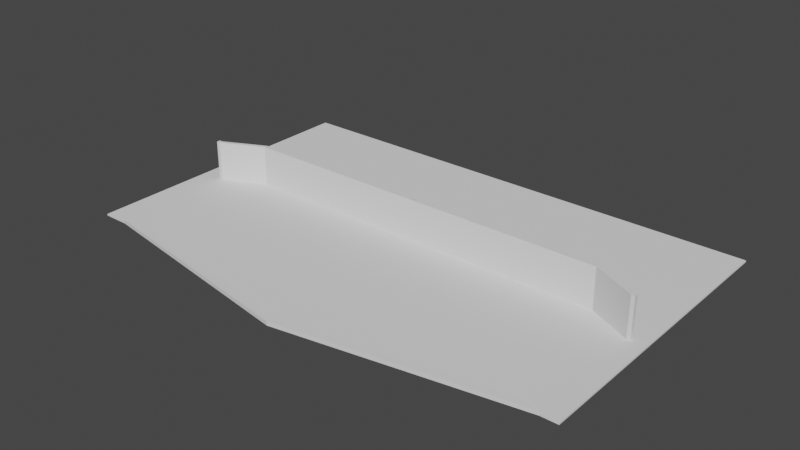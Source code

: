 # Source: Chapter1MainMenuHall.blend  (saved by Blender 3.6.11; exported with 4.5.12 LTS)
import bpy
from mathutils import Matrix  # noqa: F401  (used for matrix-valued properties, if any)

bpy.ops.wm.read_factory_settings(use_empty=True)
scene = bpy.context.scene
scene.name = 'Scene'

# ---- collections
col_collection = bpy.data.collections.new('Collection'); scene.collection.children.link(col_collection)

# ---- world
world_world = bpy.data.worlds.new('World'); scene.world = world_world
world_world.use_nodes = True; world_world.node_tree.nodes.clear()
_N = world_world.node_tree.nodes; _L = world_world.node_tree.links
n0 = _N.new('ShaderNodeOutputWorld'); n0.name = 'World Output'; n0.location = (300, 300)
n1 = _N.new('ShaderNodeBackground'); n1.name = 'Background'; n1.location = (10, 300)
n1.inputs[0].default_value = (0.05088, 0.05088, 0.05088, 1.0)
_L.new(n1.outputs[0], n0.inputs[0])
n0.is_active_output = True
world_world.color = (0.05088, 0.05088, 0.05088)
world_world.use_sun_shadow = False
world_world.sun_shadow_jitter_overblur = 0.0

# ---- meshes
me_plane = bpy.data.meshes.new('Plane')
me_plane.from_pydata([(-0.9275, -0.9807, 0.025), (0.9275, -0.9807, 0.025), (-1.0, 1.47, 0.025), (1.0, 1.47, 0.025), (-1.0, -0.6241, -0.025), (1.0, -0.6241, -0.025), (-1.0, 1.47, -0.025), (1.0, 1.47, -0.025), (-0.917, -2.786, 0.025), (0.917, -2.786, 0.025), (-1.0, -2.661, -0.025), (1.0, -2.661, -0.025), (-0.8837, -2.96, 0.025), (0.8837, -2.96, 0.025), (-1.0, -3.032, -0.025), (1.0, -3.032, -0.025), (0.0, -3.478, 0.025), (0.0, -3.624, -0.025), (-0.9275, -2.497, 0.025), (0.9275, -2.497, 0.025), (0.0, -3.624, 0.025), (1.0, -3.032, 0.025), (-1.0, -3.032, 0.025), (0.0, -3.624, 0.09479), (1.0, -3.032, 0.09479), (-1.0, -3.032, 0.09479), (0.0, -3.478, 0.09479), (0.8746, -2.961, 0.09479), (-0.8746, -2.961, 0.09479), (-1.0, -0.6222, 0.025), (1.0, -0.6222, 0.025), (-1.0, -2.661, 0.025), (1.0, -2.661, 0.025), (1.071, -0.6222, 0.02474), (1.071, 1.47, 0.02474), (1.071, -0.6241, -0.02526), (1.071, 1.47, -0.02526), (1.071, -2.661, 0.02474), (1.071, -2.661, -0.02526), (1.071, -3.032, 0.02474), (1.071, -3.032, -0.02526), (-1.111, 1.47, 0.0246), (-1.111, -0.6222, 0.0246), (-1.111, 1.47, -0.0254), (-1.111, -0.6241, -0.0254), (-1.111, -2.661, 0.0246), (-1.111, -2.661, -0.0254), (-1.111, -3.032, -0.0254), (-1.111, -3.032, 0.0246)], [], [(29, 30, 3, 2), (4, 6, 7, 5), (2, 6, 43, 41), (3, 30, 33, 34), (5, 7, 36, 35), (2, 3, 7, 6), (11, 5, 35, 38), (4, 5, 11, 10), (1, 0, 18, 19), (22, 31, 45, 48), (10, 11, 15, 17, 14), (4, 10, 46, 44), (9, 8, 12, 16, 13), (20, 22, 14, 17), (21, 20, 17, 15), (8, 9, 32, 31), (22, 20, 23, 25), (9, 13, 21, 32), (12, 8, 31, 22), (13, 16, 26, 27), (27, 26, 23, 24), (26, 28, 25, 23), (16, 12, 28, 26), (20, 21, 24, 23), (12, 22, 25, 28), (21, 13, 27, 24), (0, 1, 30, 29), (19, 18, 31, 32), (1, 19, 32, 30), (18, 0, 29, 31), (35, 33, 37, 38), (34, 33, 35, 36), (38, 37, 39, 40), (32, 21, 39, 37), (7, 3, 34, 36), (21, 15, 40, 39), (30, 32, 37, 33), (15, 11, 38, 40), (42, 41, 43, 44), (42, 44, 46, 45), (45, 46, 47, 48), (31, 29, 42, 45), (14, 22, 48, 47), (6, 4, 44, 43), (10, 14, 47, 46), (29, 2, 41, 42)])
_uv = me_plane.uv_layers.new(name='UVMap')
_uv.uv.foreach_set('vector', [0.0, 0.0, 1.0, 0.0, 1.0, 1.0, 0.0, 1.0, 0.0, 0.0, 0.0, 1.0, 1.0, 1.0, 1.0, 0.0, 0.0, 1.0, 0.0, 1.0, 0.0, 1.0, 0.0, 1.0, 1.0, 1.0, 1.0, 0.0, 1.0, 0.0, 1.0, 1.0, 1.0, 0.0, 1.0, 1.0, 1.0, 1.0, 1.0, 0.0, 0.0, 1.0, 1.0, 1.0, 1.0, 1.0, 0.0, 1.0, 1.0, 0.0, 1.0, 0.0, 1.0, 0.0, 1.0, 0.0, 0.0, 0.0, 1.0, 0.0, 1.0, 0.0, 0.0, 0.0, 0.9186, 0.0, 0.08144, 0.0, 0.08144, 0.0, 0.9186, 0.0, 0.0, 0.0, 0.0, 0.0, 0.0, 0.0, 0.0, 0.0, 0.0, 0.0, 1.0, 0.0, 1.0, 0.0, 0.5, 0.0, 0.0, 0.0, 0.0, 0.0, 0.0, 0.0, 0.0, 0.0, 0.0, 0.0, 0.9373, 0.0, 0.0627, 0.0, 0.0627, 0.0, 0.5, 0.0, 0.9373, 0.0, 0.5, 0.0, 0.0, 0.0, 0.0, 0.0, 0.5, 0.0, 1.0, 0.0, 0.5, 0.0, 0.5, 0.0, 1.0, 0.0, 0.0627, 0.0, 0.9373, 0.0, 1.0, 0.0, 0.0, 0.0, 0.0, 0.0, 0.5, 0.0, 0.5, 0.0, 0.0, 0.0, 0.9373, 0.0, 0.9373, 0.0, 1.0, 0.0, 1.0, 0.0, 0.0627, 0.0, 0.0627, 0.0, 0.0, 0.0, 0.0, 0.0, 0.9373, 0.0, 0.5, 0.0, 0.5, 0.0, 0.9373, 0.0, 0.9373, 0.0, 0.5, 0.0, 0.5, 0.0, 1.0, 0.0, 0.5, 0.0, 0.0627, 0.0, 0.0, 0.0, 0.5, 0.0, 0.5, 0.0, 0.0627, 0.0, 0.0627, 0.0, 0.5, 0.0, 0.5, 0.0, 1.0, 0.0, 1.0, 0.0, 0.5, 0.0, 0.0627, 0.0, 0.0, 0.0, 0.0, 0.0, 0.0627, 0.0, 1.0, 0.0, 0.9373, 0.0, 0.9373, 0.0, 1.0, 0.0, 0.08144, 0.0, 0.9186, 0.0, 1.0, 0.0, 0.0, 0.0, 0.9186, 0.0, 0.08144, 0.0, 0.0, 0.0, 1.0, 0.0, 0.9186, 0.0, 0.9186, 0.0, 1.0, 0.0, 1.0, 0.0, 0.08144, 0.0, 0.08144, 0.0, 0.0, 0.0, 0.0, 0.0, 1.0, 0.0, 1.0, 0.0, 1.0, 0.0, 1.0, 0.0, 1.0, 1.0, 1.0, 0.0, 1.0, 0.0, 1.0, 1.0, 1.0, 0.0, 1.0, 0.0, 1.0, 0.0, 1.0, 0.0, 1.0, 0.0, 1.0, 0.0, 1.0, 0.0, 1.0, 0.0, 1.0, 1.0, 1.0, 1.0, 1.0, 1.0, 1.0, 1.0, 1.0, 0.0, 1.0, 0.0, 1.0, 0.0, 1.0, 0.0, 1.0, 0.0, 1.0, 0.0, 1.0, 0.0, 1.0, 0.0, 1.0, 0.0, 1.0, 0.0, 1.0, 0.0, 1.0, 0.0, 0.0, 0.0, 0.0, 1.0, 0.0, 1.0, 0.0, 0.0, 0.0, 0.0, 0.0, 0.0, 0.0, 0.0, 0.0, 0.0, 0.0, 0.0, 0.0, 0.0, 0.0, 0.0, 0.0, 0.0, 0.0, 0.0, 0.0, 0.0, 0.0, 0.0, 0.0, 0.0, 0.0, 0.0, 0.0, 0.0, 0.0, 0.0, 0.0, 0.0, 0.0, 1.0, 0.0, 0.0, 0.0, 0.0, 0.0, 1.0, 0.0, 0.0, 0.0, 0.0, 0.0, 0.0, 0.0, 0.0, 0.0, 0.0, 0.0, 1.0, 0.0, 1.0, 0.0, 0.0])
me_plane.update()
me_cube_002 = bpy.data.meshes.new('Cube.002')
me_cube_002.from_pydata([(-2.185, -1.0, -1.0), (-2.185, -1.0, 1.0), (-2.185, 1.0, -1.0), (-2.185, 1.0, 1.0), (1.0, -1.0, -1.0), (1.0, -1.0, 1.0), (1.0, 1.0, -1.0), (1.0, 1.0, 1.0), (1.715, -9.915, 1.0), (1.715, -9.915, -1.0), (1.715, -11.91, -1.0), (1.715, -11.91, 1.0), (1.777, -9.915, 1.0), (1.777, -9.915, -1.0), (1.777, -11.91, -1.0), (1.777, -11.91, 1.0)], [], [(0, 1, 3, 2), (2, 3, 7, 6), (7, 5, 11, 8), (4, 5, 1, 0), (2, 6, 4, 0), (7, 3, 1, 5), (8, 11, 15, 12), (6, 7, 8, 9), (5, 4, 10, 11), (4, 6, 9, 10), (13, 12, 15, 14), (9, 8, 12, 13), (11, 10, 14, 15), (10, 9, 13, 14)])
_uv = me_cube_002.uv_layers.new(name='UVMap')
_uv.uv.foreach_set('vector', [0.375, 0.0, 0.625, 0.0, 0.625, 0.25, 0.375, 0.25, 0.375, 0.25, 0.625, 0.25, 0.625, 0.5, 0.375, 0.5, 0.625, 0.5, 0.625, 0.75, 0.625, 0.75, 0.625, 0.5, 0.375, 0.75, 0.625, 0.75, 0.625, 1.0, 0.375, 1.0, 0.125, 0.5, 0.375, 0.5, 0.375, 0.75, 0.125, 0.75, 0.625, 0.5, 0.875, 0.5, 0.875, 0.75, 0.625, 0.75, 0.625, 0.5, 0.625, 0.75, 0.625, 0.75, 0.625, 0.5, 0.375, 0.5, 0.625, 0.5, 0.625, 0.5, 0.375, 0.5, 0.625, 0.75, 0.375, 0.75, 0.375, 0.75, 0.625, 0.75, 0.375, 0.75, 0.375, 0.5, 0.375, 0.5, 0.375, 0.75, 0.375, 0.5, 0.625, 0.5, 0.625, 0.75, 0.375, 0.75, 0.375, 0.5, 0.625, 0.5, 0.625, 0.5, 0.375, 0.5, 0.625, 0.75, 0.375, 0.75, 0.375, 0.75, 0.625, 0.75, 0.375, 0.75, 0.375, 0.5, 0.375, 0.5, 0.375, 0.75])
me_cube_002.update()
me_cube_003 = bpy.data.meshes.new('Cube.003')
me_cube_003.from_pydata([(-2.185, -1.0, -1.0), (-2.185, -1.0, 1.0), (-2.185, 1.0, -1.0), (-2.185, 1.0, 1.0), (1.0, -1.0, -1.0), (1.0, -1.0, 1.0), (1.0, 1.0, -1.0), (1.0, 1.0, 1.0), (1.715, -9.915, 1.0), (1.715, -9.915, -1.0), (1.715, -11.91, -1.0), (1.715, -11.91, 1.0), (1.777, -9.915, 1.0), (1.777, -9.915, -1.0), (1.777, -11.91, -1.0), (1.777, -11.91, 1.0)], [], [(0, 1, 3, 2), (2, 3, 7, 6), (7, 5, 11, 8), (4, 5, 1, 0), (2, 6, 4, 0), (7, 3, 1, 5), (8, 11, 15, 12), (6, 7, 8, 9), (5, 4, 10, 11), (4, 6, 9, 10), (13, 12, 15, 14), (9, 8, 12, 13), (11, 10, 14, 15), (10, 9, 13, 14)])
_uv = me_cube_003.uv_layers.new(name='UVMap')
_uv.uv.foreach_set('vector', [0.375, 0.0, 0.625, 0.0, 0.625, 0.25, 0.375, 0.25, 0.375, 0.25, 0.625, 0.25, 0.625, 0.5, 0.375, 0.5, 0.625, 0.5, 0.625, 0.75, 0.625, 0.75, 0.625, 0.5, 0.375, 0.75, 0.625, 0.75, 0.625, 1.0, 0.375, 1.0, 0.125, 0.5, 0.375, 0.5, 0.375, 0.75, 0.125, 0.75, 0.625, 0.5, 0.875, 0.5, 0.875, 0.75, 0.625, 0.75, 0.625, 0.5, 0.625, 0.75, 0.625, 0.75, 0.625, 0.5, 0.375, 0.5, 0.625, 0.5, 0.625, 0.5, 0.375, 0.5, 0.625, 0.75, 0.375, 0.75, 0.375, 0.75, 0.625, 0.75, 0.375, 0.75, 0.375, 0.5, 0.375, 0.5, 0.375, 0.75, 0.375, 0.5, 0.625, 0.5, 0.625, 0.75, 0.375, 0.75, 0.375, 0.5, 0.625, 0.5, 0.625, 0.5, 0.375, 0.5, 0.625, 0.75, 0.375, 0.75, 0.375, 0.75, 0.625, 0.75, 0.375, 0.75, 0.375, 0.5, 0.375, 0.5, 0.375, 0.75])
me_cube_003.update()

# ---- objects
ob_plane = bpy.data.objects.new('Plane', me_plane)
ob_cube_001 = bpy.data.objects.new('Cube.001', me_cube_002)
ob_cube_002 = bpy.data.objects.new('Cube.002', me_cube_003)

# ---- transforms, parenting, visibility, modifiers, constraints
ob_plane.location = (-0.02296, 0.2888, -0.08028)
ob_plane.scale = (7.609, 2.204, 1.074)
ob_cube_001.location = (-4.283, -1.61, 0.5919)
ob_cube_001.rotation_euler = (3.142, -1.529e-08, 3.142)
ob_cube_001.scale = (1.96, 0.06202, 0.6824)
ob_cube_002.location = (4.189, -1.61, 0.5919)
ob_cube_002.rotation_euler = (6.283, 1.529e-08, 6.283)
ob_cube_002.scale = (1.96, 0.06202, 0.6824)

# ---- collection membership
col_collection.objects.link(ob_plane)
col_collection.objects.link(ob_cube_001)
col_collection.objects.link(ob_cube_002)

# ---- scene / render settings (as saved in the file)
scene.frame_start = 1; scene.frame_end = 250; scene.frame_set(1)
scene.render.engine = 'BLENDER_EEVEE_NEXT'
scene.cycles.sampling_pattern = 'TABULATED_SOBOL'
scene.view_settings.view_transform = 'Filmic'
bpy.context.view_layer.update()

# ---- added for rendering (the .blend has no active camera and no usable light): camera, sun
cam_auto = bpy.data.cameras.new('AutoCamera')
cam_auto.lens = 50.0
cam_auto.sensor_width = 36.0
cam_auto.clip_end = 1000.0
ob_auto_camera = bpy.data.objects.new('AutoCamera', cam_auto)
scene.collection.objects.link(ob_auto_camera)
ob_auto_camera.location = (18.4122, -24.3911, 15.4545)
ob_auto_camera.rotation_euler = (1.09748, -7.21219e-08, 0.694738)
scene.camera = ob_auto_camera
light_auto_sun = bpy.data.lights.new('AutoSun', 'SUN')
light_auto_sun.energy = 3.0
light_auto_sun.angle = 0.0523599
ob_auto_sun = bpy.data.objects.new('AutoSun', light_auto_sun)
scene.collection.objects.link(ob_auto_sun)
ob_auto_sun.rotation_euler = (0.872665, 0.174533, 0.523599)
bpy.context.view_layer.update()
